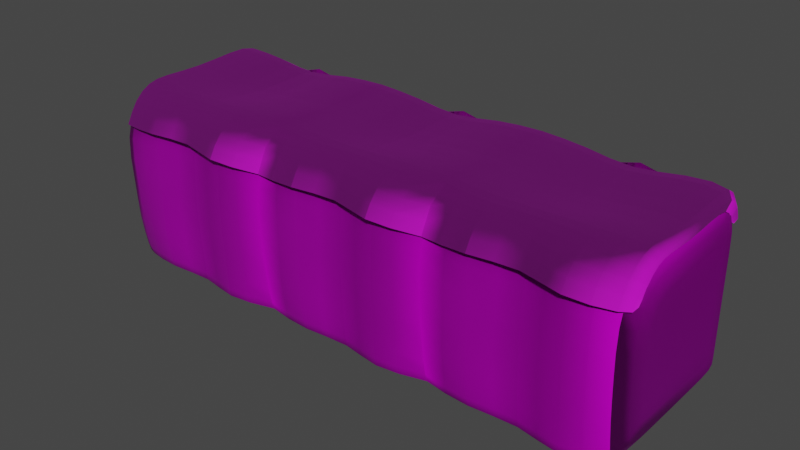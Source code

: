 # Source: Level1.blend  (saved by Blender 2.82.7; exported with 4.5.12 LTS)
import bpy
from mathutils import Matrix  # noqa: F401  (used for matrix-valued properties, if any)

bpy.ops.wm.read_factory_settings(use_empty=True)
scene = bpy.context.scene
scene.name = 'Scene'

# ---- collections
col_collection = bpy.data.collections.new('Collection'); scene.collection.children.link(col_collection)
col_test = bpy.data.collections.new('Test'); scene.collection.children.link(col_test)

# ---- images (referenced by path relative to the original .blend; pixels are not part of the script)
import os
ASSET_DIR = os.environ.get("B2B_ASSET_DIR", "")  # directory of the original .blend (textures are referenced by path, not embedded)
HERE = os.path.dirname(os.path.abspath(__file__))  # packed textures are extracted next to this script under _unpacked/

def load_image(name, relpath, width, height, colorspace="sRGB"):
    """Load a texture the original file referenced (path relative to the .blend, or extracted next to this script)."""
    p = next((c for c in (os.path.join(HERE, relpath), os.path.join(ASSET_DIR, relpath)) if relpath and os.path.exists(c)), "")
    if p:
        img = bpy.data.images.load(p, check_existing=True)
        img.name = name
    else:  # same state as the original file: an image datablock whose file is absent (Cycles renders it pink)
        img = bpy.data.images.new(name, width, height)
        img.source = "FILE"
        img.filepath = "//" + (relpath or name)
    img.colorspace_settings.name = colorspace
    return img
img_rock_rock1_albedotransparency_png = load_image('Rock_Rock1_AlbedoTransparency.png', 'TestSetup/Textures/Rock_Rock1_AlbedoTransparency.png', 1024, 1024, 'sRGB')
img_rock_rock1_metallicsmoothness_png = load_image('Rock_Rock1_MetallicSmoothness.png', 'TestSetup/Textures/Rock_Rock1_MetallicSmoothness.png', 1024, 1024, 'sRGB')
img_rock_rock1_normal_png = load_image('Rock_Rock1_Normal.png', 'TestSetup/Textures/Rock_Rock1_Normal.png', 1024, 1024, 'Non-Color')
img_rock_grass1_albedotransparency_png = load_image('Rock_Grass1_AlbedoTransparency.png', 'TestSetup/Textures/Rock_Grass1_AlbedoTransparency.png', 1024, 1024, 'sRGB')
img_rock_grass1_metallicsmoothness_png = load_image('Rock_Grass1_MetallicSmoothness.png', 'TestSetup/Textures/Rock_Grass1_MetallicSmoothness.png', 1024, 1024, 'sRGB')
img_rock_grass1_normal_png = load_image('Rock_Grass1_Normal.png', 'TestSetup/Textures/Rock_Grass1_Normal.png', 1024, 1024, 'Non-Color')

# ---- materials (node trees are filled in below, after node groups)
mat_rock1 = bpy.data.materials.new('Rock1')
mat_rock1.use_transparent_shadow = False
mat_grass1 = bpy.data.materials.new('Grass1')
mat_grass1.use_transparent_shadow = False

# ---- material node trees
mat_rock1.use_nodes = True; mat_rock1.node_tree.nodes.clear()
_N = mat_rock1.node_tree.nodes; _L = mat_rock1.node_tree.links
n0 = _N.new('ShaderNodeOutputMaterial'); n0.name = 'Material Output'; n0.location = (300, 300)
n1 = _N.new('ShaderNodeBsdfPrincipled'); n1.name = 'Principled BSDF'; n1.location = (10, 300)
n1.distribution = 'GGX'
n1.subsurface_method = 'BURLEY'
n1.inputs[2].default_value = 0.4864
n1.inputs[3].default_value = 1.45
n1.inputs[13].default_value = 0.2409
n1.inputs[27].default_value = (0.0, 0.0, 0.0, 1.0)
n1.inputs[28].default_value = 1.0
n2 = _N.new('ShaderNodeTexImage'); n2.name = 'Image Texture'; n2.location = (-581, 518)
n2.image = img_rock_rock1_albedotransparency_png
n3 = _N.new('ShaderNodeTexImage'); n3.name = 'Image Texture.001'; n3.location = (-583, 213)
n3.image = img_rock_rock1_metallicsmoothness_png
n4 = _N.new('ShaderNodeTexImage'); n4.name = 'Image Texture.002'; n4.location = (-583, -128)
n4.image = img_rock_rock1_normal_png
n5 = _N.new('ShaderNodeNormalMap'); n5.name = 'Normal Map'; n5.location = (-259, -151)
n5.uv_map = 'UVMap'
n5.inputs[0].default_value = 2.0
_L.new(n1.outputs[0], n0.inputs[0])
_L.new(n2.outputs[0], n1.inputs[0])
_L.new(n5.outputs[0], n1.inputs[5])
_L.new(n4.outputs[0], n5.inputs[1])
_L.new(n3.outputs[0], n1.inputs[1])
n0.is_active_output = True
mat_grass1.use_nodes = True; mat_grass1.node_tree.nodes.clear()
_N = mat_grass1.node_tree.nodes; _L = mat_grass1.node_tree.links
n0 = _N.new('ShaderNodeOutputMaterial'); n0.name = 'Material Output'; n0.location = (300, 300)
n1 = _N.new('ShaderNodeBsdfPrincipled'); n1.name = 'Principled BSDF'; n1.location = (10, 300)
n1.distribution = 'GGX'
n1.subsurface_method = 'BURLEY'
n1.inputs[2].default_value = 0.7727
n1.inputs[3].default_value = 1.45
n1.inputs[27].default_value = (0.0, 0.0, 0.0, 1.0)
n1.inputs[28].default_value = 1.0
n2 = _N.new('ShaderNodeTexImage'); n2.name = 'Image Texture'; n2.location = (-581, 518)
n2.image = img_rock_grass1_albedotransparency_png
n3 = _N.new('ShaderNodeTexImage'); n3.name = 'Image Texture.001'; n3.location = (-583, 213)
n3.image = img_rock_grass1_metallicsmoothness_png
n4 = _N.new('ShaderNodeTexImage'); n4.name = 'Image Texture.002'; n4.location = (-583, -128)
n4.image = img_rock_grass1_normal_png
n5 = _N.new('ShaderNodeNormalMap'); n5.name = 'Normal Map'; n5.location = (-259, -151)
n5.uv_map = 'UVMap'
n5.inputs[0].default_value = 2.0
_L.new(n1.outputs[0], n0.inputs[0])
_L.new(n2.outputs[0], n1.inputs[0])
_L.new(n3.outputs[0], n1.inputs[1])
_L.new(n5.outputs[0], n1.inputs[5])
_L.new(n4.outputs[0], n5.inputs[1])
n0.is_active_output = True

# ---- world
world_world = bpy.data.worlds.new('World'); scene.world = world_world
world_world.use_nodes = True; world_world.node_tree.nodes.clear()
_N = world_world.node_tree.nodes; _L = world_world.node_tree.links
n0 = _N.new('ShaderNodeOutputWorld'); n0.name = 'World Output'; n0.location = (300, 300)
n1 = _N.new('ShaderNodeBackground'); n1.name = 'Background'; n1.location = (10, 300)
n1.inputs[0].default_value = (0.05088, 0.05088, 0.05088, 1.0)
_L.new(n1.outputs[0], n0.inputs[0])
n0.is_active_output = True
world_world.color = (0.05088, 0.05088, 0.05088)
world_world.use_sun_shadow = False
world_world.sun_shadow_jitter_overblur = 0.0

# ---- meshes
me_cube_003 = bpy.data.meshes.new('Cube.003')
me_cube_003.from_pydata([(-1.0, -0.8945, -0.1), (-1.0, -0.8817, 1.823), (-1.0, 1.0, -0.1), (-1.0, 1.0, 1.9), (0.9975, -0.899, -0.1), (0.9975, -0.851, 1.823), (1.0, 1.0, -0.1), (1.0, 1.0, 1.912), (0.4997, 0.9981, -0.1), (-0.007079, 0.9469, -0.1), (-0.5003, 0.9981, -0.1), (-0.5003, 0.9981, 1.9), (-0.016, 0.9478, 1.848), (0.4997, 0.9981, 1.921), (-0.4979, -0.9951, -0.1), (0.05251, -0.8908, -0.1), (0.4361, -1.076, -0.1), (0.4437, -1.067, 1.895), (0.07189, -0.8861, 1.889), (-0.4961, -0.9861, 1.878), (-1.0, -0.9986, 0.4), (-1.0, -1.015, 0.9), (-1.0, -1.058, 1.387), (-1.0, 1.0, 1.4), (-1.0, 1.0, 0.9), (-1.0, 1.0, 0.4), (1.0, 1.0, 1.453), (1.0, 1.0, 0.9), (1.0, 1.0, 0.4), (0.9975, -1.05, 1.387), (0.9975, -1.02, 0.9), (0.9975, -0.9911, 0.4), (0.437, -1.092, 1.403), (0.4361, -1.111, 0.9), (0.4361, -1.085, 0.4), (0.05793, -0.9231, 1.406), (0.05251, -0.9796, 0.9), (0.05251, -0.9154, 0.4), (-0.4979, -1.071, 1.4), (-0.4979, -1.032, 0.9), (-0.4979, -1.095, 0.4), (-0.5003, 0.9981, 1.4), (-0.5003, 0.9981, 0.9), (-0.5003, 0.9981, 0.4), (-0.008025, 0.9457, 1.397), (-0.007079, 0.9469, 0.9), (-0.007079, 0.9469, 0.4), (0.4997, 0.9981, 1.4), (0.4997, 0.9981, 0.9), (0.4997, 0.9981, 0.4), (-1.0, 0.5, -0.1), (-1.0, 0.0, -0.1), (-1.0, -0.4813, -0.1), (-1.0, -0.4805, 1.88), (-1.0, 0.0, 1.9), (-1.0, 0.5, 1.9), (1.0, -0.4821, -0.1), (1.0, 0.0, -0.1), (1.0, 0.5, -0.1), (1.0, 0.5, 1.9), (1.0, 0.0, 1.9), (1.0, -0.4814, 1.889), (0.4965, 0.5034, 1.874), (0.4989, 0.003446, 1.882), (0.4988, -0.4999, 1.89), (-0.02114, 0.4938, 1.75), (-0.006436, -0.001598, 1.8), (0.01006, -0.4946, 1.842), (-0.5035, 0.4985, 1.874), (-0.5011, -0.001458, 1.874), (-0.4986, -0.5015, 1.843), (-0.5, 0.5, -0.1), (-0.5, 0.0, -0.1), (-0.5, -0.5, -0.1), (-0.000256, 0.4981, -0.1), (0.0, 0.0, -0.1), (0.002123, -0.4958, -0.1), (0.5, 0.5, -0.1), (0.5, 0.0, -0.1), (0.4973, -0.5036, -0.1), (-0.9601, 0.9998, -0.1), (-0.9598, -0.8901, 1.828), (-0.9601, 0.9998, 1.9), (-0.96, -0.9025, -0.1), (-0.9601, 0.9998, 0.4), (-0.9601, 0.9998, 0.9), (-0.9601, 0.9998, 1.4), (-0.96, -1.006, 0.4), (-0.96, -1.016, 0.9), (-0.96, -1.059, 1.388), (-0.9601, 0.5, -0.1), (-0.9601, 0.0, -0.1), (-0.9601, -0.4828, -0.1), (-0.9604, 0.4999, 1.898), (-0.9602, -0.0001163, 1.898), (-0.96, -0.4821, 1.877), (-1.0, -0.8817, 1.765), (-1.0, 1.0, 1.726), (0.9975, -0.8851, 1.764), (1.0, 1.0, 1.776), (-0.5003, 0.9981, 1.727), (-0.016, 0.9478, 1.681), (0.4997, 0.9981, 1.743), (0.4437, -1.067, 1.823), (0.07189, -0.8861, 1.836), (-0.4961, -0.9861, 1.816), (-1.0, -0.4805, 1.929), (-1.0, 0.0, 1.899), (-1.0, 0.5, 1.948), (1.0, 0.5, 1.948), (1.0, 0.0, 1.899), (1.0, -0.4814, 1.938), (0.4965, 0.5034, 1.922), (0.4989, 0.003446, 1.881), (0.4988, -0.4999, 1.941), (-0.02114, 0.4938, 1.795), (-0.006436, -0.001598, 1.798), (0.01006, -0.4946, 1.891), (-0.5035, 0.4985, 1.922), (-0.5011, -0.001458, 1.873), (-0.4986, -0.5015, 1.895), (-0.9598, -0.8901, 1.769), (-0.9601, 0.9998, 1.726), (-0.9604, 0.4999, 1.946), (-0.9602, -0.0001163, 1.897), (-0.96, -0.4821, 1.926), (-1.0, 0.8504, 1.94), (1.0, 0.8504, 1.942), (0.4981, 0.8511, 1.943), (-0.01857, 0.8212, 1.834), (-0.5019, 0.8487, 1.927), (-0.9603, 0.8503, 1.939), (0.9987, -0.6833, 1.912), (0.4712, -0.7834, 1.954), (0.04098, -0.6903, 1.919), (-0.4974, -0.7438, 1.919), (-1.0, -0.6811, 1.907), (-0.9599, -0.6861, 1.908), (-1.0, -1.004, 1.518), (-1.0, 1.032, 1.557), (0.9975, -1.008, 1.517), (1.0, 1.032, 1.63), (-0.5003, 1.03, 1.558), (-0.003367, 0.8599, 1.976), (0.4997, 1.03, 1.564), (0.4437, -1.21, 1.576), (0.07189, -1.009, 1.589), (-0.4961, -1.12, 1.569), (-0.9598, -1.014, 1.522), (-0.9601, 1.032, 1.557), (0.9975, -0.9188, 0.00724), (0.4361, -1.078, 0.00724), (0.05251, -0.8961, 0.00724), (-0.4979, -1.017, 0.00724), (-1.0, -0.9168, 0.00724), (-0.96, -0.9248, 0.00724), (-1.0, 1.0, 0.01207), (1.0, 1.0, 0.01207), (-0.5003, 0.9981, 0.01207), (-0.007079, 0.9469, 0.01207), (0.4997, 0.9981, 0.01207), (-0.9601, 0.9998, 0.01207), (-1.0, -0.5455, 0.2434), (-1.0, -0.5376, 1.429), (-1.0, 0.6222, 0.2434), (-1.0, 0.6222, 1.476), (-1.0, -0.6097, 0.5515), (-1.0, -0.6198, 0.8597), (-1.0, -0.6463, 1.16), (-1.0, 0.6222, 1.168), (-1.0, 0.6222, 0.8597), (-1.0, 0.6222, 0.5515), (-1.0, 0.314, 0.2434), (-1.0, 0.005828, 0.2434), (-1.0, -0.2908, 0.2434), (-1.0, -0.2903, 1.464), (-1.0, 0.005828, 1.476), (-1.0, 0.314, 1.476), (-1.0, -0.5593, 0.3095), (-1.0, 0.6222, 0.3124), (-1.0, -0.2191, 0.5645), (-1.0, -0.2158, 1.06), (-1.0, 0.2688, 0.5645), (-1.0, 0.2688, 1.08), (-1.0, -0.2459, 0.6933), (-1.0, -0.2502, 0.822), (-1.0, -0.2612, 0.9475), (-1.0, 0.2688, 0.9508), (-1.0, 0.2688, 0.822), (-1.0, 0.2688, 0.6933), (-1.0, 0.1401, 0.5645), (-1.0, 0.01128, 0.5645), (-1.0, -0.1127, 0.5645), (-1.0, -0.1125, 1.074), (-1.0, 0.01128, 1.08), (-1.0, 0.1401, 1.08), (-1.0, -0.2249, 0.5921), (-1.0, 0.2688, 0.5933), (-1.0, 0.01519, 0.795), (0.9981, -0.5422, 0.2502), (0.9981, -0.5129, 1.424), (0.9997, 0.6172, 0.2502), (0.9997, 0.6172, 1.479), (0.9997, 0.6172, 1.198), (0.9997, 0.6172, 0.8607), (0.9997, 0.6172, 0.5554), (0.9981, -0.6347, 1.158), (0.9981, -0.6159, 0.8607), (0.9981, -0.5985, 0.5554), (0.9997, -0.2877, 0.2502), (0.9997, 0.006633, 0.2502), (0.9997, 0.3119, 0.2502), (0.9997, 0.3119, 1.471), (0.9997, 0.006633, 1.471), (0.9997, -0.2873, 1.464), (0.9981, -0.5543, 0.3157), (0.9997, 0.6172, 0.3186), (0.9987, -0.2111, 0.5752), (0.9987, -0.1991, 1.054), (0.9994, 0.2618, 0.5752), (0.9994, 0.2618, 1.076), (0.9994, 0.2618, 0.962), (0.9994, 0.2618, 0.8242), (0.9994, 0.2618, 0.6997), (0.9987, -0.2488, 0.9455), (0.9987, -0.2411, 0.8242), (0.9987, -0.2341, 0.6997), (0.9994, -0.1073, 0.5752), (0.9994, 0.01279, 0.5752), (0.9994, 0.1373, 0.5752), (0.9994, 0.1373, 1.073), (0.9994, 0.01279, 1.073), (0.9994, -0.1071, 1.071), (0.9987, -0.216, 0.6019), (0.9994, 0.2618, 0.6031), (0.9992, 0.01703, 0.7991), (-1.006, -0.8, 1.67), (-1.006, 0.875, 1.648), (-1.006, -0.4428, 1.763), (-1.006, -0.01513, 1.746), (-1.006, 0.4299, 1.774), (-1.006, 0.7418, 1.769), (-1.006, -0.6214, 1.751), (-1.006, -0.9091, 1.531), (-1.006, 0.9037, 1.553), (0.9642, -0.6837, 1.632), (0.9662, 0.7892, 1.642), (0.9662, 0.3985, 1.776), (0.9662, 0.007892, 1.737), (0.9662, -0.3682, 1.768), (0.9662, 0.6723, 1.771), (0.9652, -0.5259, 1.747), (0.9642, -0.7797, 1.439), (0.9662, 0.8144, 1.527)], [], [(47, 13, 7, 26), (89, 81, 1, 22), (79, 56, 4, 16), (95, 53, 1, 81), (61, 64, 17, 5), (64, 67, 18, 17), (67, 70, 19, 18), (92, 73, 14, 83), (73, 76, 15, 14), (76, 79, 16, 15), (29, 5, 17, 32), (32, 17, 18, 35), (35, 18, 19, 38), (86, 82, 11, 41), (41, 11, 12, 44), (44, 12, 13, 47), (159, 46, 49, 160), (46, 45, 48, 49), (45, 44, 47, 48), (158, 43, 46, 159), (43, 42, 45, 46), (42, 41, 44, 45), (161, 84, 43, 158), (84, 85, 42, 43), (85, 86, 41, 42), (152, 37, 40, 153), (37, 36, 39, 40), (36, 35, 38, 39), (151, 34, 37, 152), (34, 33, 36, 37), (33, 32, 35, 36), (150, 31, 34, 151), (31, 30, 33, 34), (30, 29, 32, 33), (155, 87, 20, 154), (87, 88, 21, 20), (88, 89, 22, 21), (160, 49, 28, 157), (49, 48, 27, 28), (48, 47, 26, 27), (9, 8, 77, 74), (74, 77, 78, 75), (75, 78, 79, 76), (10, 9, 74, 71), (71, 74, 75, 72), (72, 75, 76, 73), (80, 10, 71, 90), (90, 71, 72, 91), (91, 72, 73, 92), (12, 11, 68, 65), (65, 68, 69, 66), (66, 69, 70, 67), (13, 12, 65, 62), (62, 65, 66, 63), (63, 66, 67, 64), (7, 13, 62, 59), (59, 62, 63, 60), (60, 63, 64, 61), (82, 3, 55, 93), (93, 55, 54, 94), (94, 54, 53, 95), (8, 6, 58, 77), (77, 58, 57, 78), (78, 57, 56, 79), (69, 94, 95, 70), (68, 93, 94, 69), (11, 82, 93, 68), (51, 91, 92, 52), (50, 90, 91, 51), (2, 80, 90, 50), (39, 38, 89, 88), (40, 39, 88, 87), (153, 40, 87, 155), (24, 23, 86, 85), (25, 24, 85, 84), (156, 25, 84, 161), (23, 3, 82, 86), (52, 92, 83, 0), (70, 95, 81, 19), (38, 19, 81, 89), (137, 136, 96, 121), (132, 133, 103, 98), (133, 134, 104, 103), (134, 135, 105, 104), (129, 130, 118, 115), (115, 118, 119, 116), (116, 119, 120, 117), (128, 129, 115, 112), (112, 115, 116, 113), (113, 116, 117, 114), (127, 128, 112, 109), (109, 112, 113, 110), (110, 113, 114, 111), (131, 126, 108, 123), (123, 108, 107, 124), (124, 107, 106, 125), (119, 124, 125, 120), (118, 123, 124, 119), (130, 131, 123, 118), (135, 137, 121, 105), (100, 122, 131, 130), (122, 97, 126, 131), (99, 102, 128, 127), (102, 101, 129, 128), (101, 100, 130, 129), (120, 125, 137, 135), (117, 120, 135, 134), (114, 117, 134, 133), (111, 114, 133, 132), (125, 106, 136, 137), (103, 104, 146, 145), (100, 101, 143, 142), (104, 105, 147, 146), (101, 102, 144, 143), (105, 121, 148, 147), (121, 96, 138, 148), (97, 122, 149, 139), (98, 103, 145, 140), (122, 100, 142, 149), (102, 99, 141, 144), (14, 153, 155, 83), (83, 155, 154, 0), (4, 150, 151, 16), (16, 151, 152, 15), (15, 152, 153, 14), (2, 156, 161, 80), (8, 160, 157, 6), (80, 161, 158, 10), (10, 158, 159, 9), (9, 159, 160, 8), (52, 0, 162, 174), (20, 21, 167, 166), (22, 1, 163, 168), (21, 22, 168, 167), (2, 50, 172, 164), (55, 3, 165, 177), (3, 23, 169, 165), (50, 51, 173, 172), (156, 2, 164, 179), (23, 24, 170, 169), (51, 52, 174, 173), (24, 25, 171, 170), (1, 53, 175, 163), (53, 54, 176, 175), (25, 156, 179, 171), (54, 55, 177, 176), (154, 20, 166, 178), (0, 154, 178, 162), (166, 167, 185, 184), (163, 175, 193, 181), (167, 168, 186, 185), (175, 176, 194, 193), (165, 169, 187, 183), (174, 162, 180, 192), (176, 177, 195, 194), (169, 170, 188, 187), (168, 163, 181, 186), (162, 178, 196, 180), (170, 171, 189, 188), (177, 165, 183, 195), (171, 179, 197, 189), (164, 172, 190, 182), (179, 164, 182, 197), (172, 173, 191, 190), (178, 166, 184, 196), (173, 174, 192, 191), (185, 186, 198), (193, 194, 198), (183, 187, 198), (192, 180, 198), (194, 195, 198), (187, 188, 198), (186, 181, 198), (180, 196, 198), (188, 189, 198), (195, 183, 198), (189, 197, 198), (182, 190, 198), (197, 182, 198), (190, 191, 198), (196, 184, 198), (191, 192, 198), (184, 185, 198), (181, 193, 198), (58, 6, 201, 211), (28, 27, 204, 205), (157, 28, 205, 216), (4, 56, 209, 199), (5, 29, 206, 200), (61, 5, 200, 214), (56, 57, 210, 209), (150, 4, 199, 215), (29, 30, 207, 206), (57, 58, 211, 210), (31, 150, 215, 208), (30, 31, 208, 207), (7, 59, 212, 202), (59, 60, 213, 212), (60, 61, 214, 213), (26, 7, 202, 203), (6, 157, 216, 201), (27, 26, 203, 204), (215, 199, 217, 233), (209, 210, 228, 227), (203, 202, 220, 221), (210, 211, 229, 228), (204, 203, 221, 222), (202, 212, 230, 220), (205, 204, 222, 223), (212, 213, 231, 230), (200, 206, 224, 218), (201, 216, 234, 219), (213, 214, 232, 231), (206, 207, 225, 224), (211, 201, 219, 229), (208, 215, 233, 226), (207, 208, 226, 225), (214, 200, 218, 232), (216, 205, 223, 234), (199, 209, 227, 217), (221, 220, 235), (228, 229, 235), (222, 221, 235), (220, 230, 235), (223, 222, 235), (230, 231, 235), (218, 224, 235), (219, 234, 235), (231, 232, 235), (224, 225, 235), (229, 219, 235), (226, 233, 235), (225, 226, 235), (232, 218, 235), (234, 223, 235), (217, 227, 235), (233, 217, 235), (227, 228, 235), (108, 126, 241, 240), (106, 107, 239, 238), (107, 108, 240, 239), (97, 139, 244, 237), (136, 106, 238, 242), (138, 96, 236, 243), (126, 97, 237, 241), (96, 136, 242, 236), (111, 132, 251, 249), (127, 109, 247, 250), (98, 140, 252, 245), (99, 127, 250, 246), (109, 110, 248, 247), (141, 99, 246, 253), (132, 98, 245, 251), (110, 111, 249, 248)])
me_cube_003.polygons.foreach_set('use_smooth', [True] * 254)
me_cube_003.polygons.foreach_set('material_index', [0, 0, 0, 0, 0, 0, 0, 0, 0, 0, 0, 0, 0, 0, 0, 0, 0, 0, 0, 0, 0, 0, 0, 0, 0, 0, 0, 0, 0, 0, 0, 0, 0, 0, 0, 0, 0, 0, 0, 0, 0, 0, 0, 0, 0, 0, 0, 0, 0, 0, 0, 0, 0, 0, 0, 0, 0, 0, 0, 0, 0, 0, 0, 0, 0, 0, 0, 0, 0, 0, 0, 0, 0, 0, 0, 0, 0, 0, 0, 0, 1, 1, 1, 1, 1, 1, 1, 1, 1, 1, 1, 1, 1, 1, 1, 1, 1, 1, 1, 1, 1, 1, 1, 1, 1, 1, 1, 1, 1, 1, 1, 1, 1, 1, 1, 1, 1, 1, 1, 1, 0, 0, 0, 0, 0, 0, 0, 0, 0, 0, 0, 0, 0, 0, 0, 0, 0, 0, 0, 0, 0, 0, 0, 0, 0, 0, 0, 0, 0, 0, 0, 0, 0, 0, 0, 0, 0, 0, 0, 0, 0, 0, 0, 0, 0, 0, 0, 0, 0, 0, 0, 0, 0, 0, 0, 0, 0, 0, 0, 0, 0, 0, 0, 0, 0, 0, 0, 0, 0, 0, 0, 0, 0, 0, 0, 0, 0, 0, 0, 0, 0, 0, 0, 0, 0, 0, 0, 0, 0, 0, 0, 0, 0, 0, 0, 0, 0, 0, 0, 0, 0, 0, 0, 0, 0, 0, 0, 0, 0, 0, 0, 0, 0, 0, 0, 0, 0, 0, 1, 1, 1, 1, 1, 1, 1, 1, 1, 1, 1, 1, 1, 1, 1, 1])
_uv = me_cube_003.uv_layers.new(name='UVMap')
_uv.uv.foreach_set('vector', [0.7488, 0.3629, 0.7488, 0.489, 0.6655, 0.4868, 0.6655, 0.3757, 0.9933, 0.6225, 0.9933, 0.5171, 0.9999, 0.5182, 1.0, 0.6228, 0.08364, 0.1384, 0.0, 0.1436, 0.0004226, 0.04275, 0.09383, 0.0, 0.3394, 0.1414, 0.3328, 0.1418, 0.3328, 0.04448, 0.3395, 0.04248, 0.6655, 0.1416, 0.5821, 0.1371, 0.5729, 0.0, 0.6651, 0.05191, 0.5821, 0.1371, 0.5009, 0.1382, 0.5111, 0.0437, 0.5729, 0.0, 0.5009, 0.1382, 0.4162, 0.1365, 0.4166, 0.01947, 0.5111, 0.0437, 0.3261, 0.1434, 0.2496, 0.1393, 0.2492, 0.01951, 0.3261, 0.0419, 0.2496, 0.1393, 0.166, 0.1403, 0.1576, 0.04472, 0.2492, 0.01951, 0.166, 0.1403, 0.08364, 0.1384, 0.09383, 0.0, 0.1576, 0.04472, 0.6677, 0.6228, 0.6676, 0.5183, 0.7598, 0.5, 0.7609, 0.6187, 0.7609, 0.6187, 0.7598, 0.5, 0.8216, 0.5024, 0.8239, 0.6188, 0.8239, 0.6188, 0.8216, 0.5024, 0.9161, 0.5045, 0.9165, 0.6196, 0.9917, 0.3629, 0.9917, 0.4838, 0.9151, 0.4838, 0.9151, 0.3629, 0.9151, 0.3629, 0.9151, 0.4838, 0.8346, 0.4712, 0.8332, 0.3621, 0.8332, 0.3621, 0.8346, 0.4712, 0.7488, 0.489, 0.7488, 0.3629, 0.8331, 0.02711, 0.8331, 0.121, 0.7488, 0.121, 0.7488, 0.02711, 0.8331, 0.121, 0.8331, 0.2419, 0.7488, 0.2419, 0.7488, 0.121, 0.8331, 0.2419, 0.8332, 0.3621, 0.7488, 0.3629, 0.7488, 0.2419, 0.9151, 0.02711, 0.9151, 0.121, 0.8331, 0.121, 0.8331, 0.02711, 0.9151, 0.121, 0.9151, 0.2419, 0.8331, 0.2419, 0.8331, 0.121, 0.9151, 0.2419, 0.9151, 0.3629, 0.8332, 0.3621, 0.8331, 0.2419, 0.9917, 0.02711, 0.9917, 0.121, 0.9151, 0.121, 0.9151, 0.02711, 0.9917, 0.121, 0.9917, 0.2419, 0.9151, 0.2419, 0.9151, 0.121, 0.9917, 0.2419, 0.9917, 0.3629, 0.9151, 0.3629, 0.9151, 0.2419, 0.8248, 0.9573, 0.8248, 0.8623, 0.9165, 0.8613, 0.9164, 0.9567, 0.8248, 0.8623, 0.8249, 0.741, 0.9164, 0.7407, 0.9165, 0.8613, 0.8249, 0.741, 0.8239, 0.6188, 0.9165, 0.6196, 0.9164, 0.7407, 0.7611, 0.9564, 0.7611, 0.8614, 0.8248, 0.8623, 0.8248, 0.9573, 0.7611, 0.8614, 0.7611, 0.7403, 0.8249, 0.741, 0.8248, 0.8623, 0.7611, 0.7403, 0.7609, 0.6187, 0.8239, 0.6188, 0.8249, 0.741, 0.6676, 0.9572, 0.6676, 0.8618, 0.7611, 0.8614, 0.7611, 0.9564, 0.6676, 0.8618, 0.6676, 0.7408, 0.7611, 0.7403, 0.7611, 0.8614, 0.6676, 0.7408, 0.6677, 0.6228, 0.7609, 0.6187, 0.7611, 0.7403, 0.9933, 0.9572, 0.9933, 0.8618, 1.0, 0.8618, 0.9999, 0.9573, 0.9933, 0.8618, 0.9933, 0.7408, 1.0, 0.7408, 1.0, 0.8618, 0.9933, 0.7408, 0.9933, 0.6225, 1.0, 0.6228, 1.0, 0.7408, 0.7488, 0.02711, 0.7488, 0.121, 0.6655, 0.121, 0.6655, 0.02711, 0.7488, 0.121, 0.7488, 0.2419, 0.6655, 0.2419, 0.6655, 0.121, 0.7488, 0.2419, 0.7488, 0.3629, 0.6655, 0.3757, 0.6655, 0.2419, 0.1676, 0.4893, 0.08323, 0.5017, 0.08319, 0.3812, 0.1664, 0.3807, 0.1664, 0.3807, 0.08319, 0.3812, 0.08319, 0.2602, 0.1664, 0.2602, 0.1664, 0.2602, 0.08319, 0.2602, 0.08364, 0.1384, 0.166, 0.1403, 0.2496, 0.5017, 0.1676, 0.4893, 0.1664, 0.3807, 0.2496, 0.3812, 0.2496, 0.3812, 0.1664, 0.3807, 0.1664, 0.2602, 0.2496, 0.2602, 0.2496, 0.2602, 0.1664, 0.2602, 0.166, 0.1403, 0.2496, 0.1393, 0.3261, 0.5021, 0.2496, 0.5017, 0.2496, 0.3812, 0.3261, 0.3812, 0.3261, 0.3812, 0.2496, 0.3812, 0.2496, 0.2602, 0.3261, 0.2602, 0.3261, 0.2602, 0.2496, 0.2602, 0.2496, 0.1393, 0.3261, 0.1434, 0.4965, 0.4871, 0.4159, 0.4995, 0.4154, 0.3785, 0.4958, 0.3768, 0.4958, 0.3768, 0.4154, 0.3785, 0.4158, 0.2576, 0.4982, 0.2572, 0.4982, 0.2572, 0.4158, 0.2576, 0.4162, 0.1365, 0.5009, 0.1382, 0.5823, 0.4996, 0.4965, 0.4871, 0.4958, 0.3768, 0.5818, 0.3797, 0.5818, 0.3797, 0.4958, 0.3768, 0.4982, 0.2572, 0.5822, 0.2588, 0.5822, 0.2588, 0.4982, 0.2572, 0.5009, 0.1382, 0.5821, 0.1371, 0.6655, 0.5, 0.5823, 0.4996, 0.5818, 0.3797, 0.6655, 0.379, 0.6655, 0.379, 0.5818, 0.3797, 0.5822, 0.2588, 0.6655, 0.2581, 0.6655, 0.2581, 0.5822, 0.2588, 0.5821, 0.1371, 0.6655, 0.1416, 0.3394, 0.4999, 0.3328, 0.4999, 0.3328, 0.379, 0.3394, 0.379, 0.3394, 0.379, 0.3328, 0.379, 0.3328, 0.2581, 0.3394, 0.258, 0.3394, 0.258, 0.3328, 0.2581, 0.3328, 0.1418, 0.3394, 0.1414, 0.08323, 0.5017, 1.983e-08, 0.5021, 0.0, 0.3812, 0.08319, 0.3812, 0.08319, 0.3812, 0.0, 0.3812, 0.0, 0.2602, 0.08319, 0.2602, 0.08319, 0.2602, 0.0, 0.2602, 0.0, 0.1436, 0.08364, 0.1384, 0.4158, 0.2576, 0.3394, 0.258, 0.3394, 0.1414, 0.4162, 0.1365, 0.4154, 0.3785, 0.3394, 0.379, 0.3394, 0.258, 0.4158, 0.2576, 0.4159, 0.4995, 0.3394, 0.4999, 0.3394, 0.379, 0.4154, 0.3785, 0.3328, 0.2602, 0.3261, 0.2602, 0.3261, 0.1434, 0.3328, 0.1438, 0.3328, 0.3812, 0.3261, 0.3812, 0.3261, 0.2602, 0.3328, 0.2602, 0.3328, 0.5021, 0.3261, 0.5021, 0.3261, 0.3812, 0.3328, 0.3812, 0.9164, 0.7407, 0.9165, 0.6196, 0.9933, 0.6225, 0.9933, 0.7408, 0.9165, 0.8613, 0.9164, 0.7407, 0.9933, 0.7408, 0.9933, 0.8618, 0.9164, 0.9567, 0.9165, 0.8613, 0.9933, 0.8618, 0.9933, 0.9572, 0.9983, 0.2419, 0.9983, 0.3629, 0.9917, 0.3629, 0.9917, 0.2419, 0.9983, 0.121, 0.9983, 0.2419, 0.9917, 0.2419, 0.9917, 0.121, 0.9983, 0.02711, 0.9983, 0.121, 0.9917, 0.121, 0.9917, 0.02711, 0.9983, 0.3629, 0.9983, 0.4838, 0.9917, 0.4838, 0.9917, 0.3629, 0.3328, 0.1438, 0.3261, 0.1434, 0.3261, 0.0419, 0.3328, 0.04384, 0.4162, 0.1365, 0.3394, 0.1414, 0.3395, 0.04248, 0.4166, 0.01947, 0.9165, 0.6196, 0.9161, 0.5045, 0.9933, 0.5171, 0.9933, 0.6225, 0.8018, 0.7382, 0.8182, 0.7359, 0.8185, 0.837, 0.8021, 0.8408, 0.0004429, 0.7354, 0.216, 0.7822, 0.2275, 0.9226, 0.001353, 0.8373, 0.216, 0.7822, 0.3922, 0.7392, 0.3797, 0.8359, 0.2275, 0.9226, 0.3922, 0.7392, 0.6124, 0.7651, 0.6121, 0.8848, 0.3797, 0.8359, 0.4183, 0.01847, 0.6157, 0.002344, 0.616, 0.1702, 0.4192, 0.1766, 0.4192, 0.1766, 0.616, 0.1702, 0.6148, 0.4113, 0.4127, 0.4137, 0.4127, 0.4137, 0.6148, 0.4113, 0.6133, 0.65, 0.4052, 0.6465, 0.2065, 0.0005017, 0.4183, 0.01847, 0.4192, 0.1766, 0.2069, 0.1672, 0.2069, 0.1672, 0.4192, 0.1766, 0.4127, 0.4137, 0.2056, 0.408, 0.2056, 0.408, 0.4127, 0.4137, 0.4052, 0.6465, 0.205, 0.6469, 0.001156, 0.0, 0.2065, 0.0005017, 0.2069, 0.1672, 0.0008178, 0.1675, 0.0008178, 0.1675, 0.2069, 0.1672, 0.2056, 0.408, 0.000571, 0.4087, 0.000571, 0.4087, 0.2056, 0.408, 0.205, 0.6469, 0.0, 0.6378, 0.8031, 0.001458, 0.8194, 0.001381, 0.819, 0.1689, 0.8029, 0.169, 0.8029, 0.169, 0.819, 0.1689, 0.8188, 0.4101, 0.8025, 0.4102, 0.8025, 0.4102, 0.8188, 0.4101, 0.8183, 0.639, 0.8019, 0.6399, 0.6148, 0.4113, 0.8025, 0.4102, 0.8019, 0.6399, 0.6133, 0.65, 0.616, 0.1702, 0.8029, 0.169, 0.8025, 0.4102, 0.6148, 0.4113, 0.6157, 0.002344, 0.8031, 0.001458, 0.8029, 0.169, 0.616, 0.1702, 0.6124, 0.7651, 0.8018, 0.7382, 0.8021, 0.8408, 0.6121, 0.8848, 0.8959, 0.24, 0.8952, 0.01914, 0.9996, 0.01915, 0.9952, 0.2393, 0.8952, 0.01914, 0.8952, 0.0, 1.0, 7.922e-05, 0.9996, 0.01915, 0.8952, 0.9603, 0.8961, 0.7201, 0.9946, 0.7194, 1.0, 0.9604, 0.8961, 0.7201, 0.887, 0.4726, 0.9647, 0.4714, 0.9946, 0.7194, 0.887, 0.4726, 0.8959, 0.24, 0.9952, 0.2393, 0.9647, 0.4714, 0.6133, 0.65, 0.8019, 0.6399, 0.8018, 0.7382, 0.6124, 0.7651, 0.4052, 0.6465, 0.6133, 0.65, 0.6124, 0.7651, 0.3922, 0.7392, 0.205, 0.6469, 0.4052, 0.6465, 0.3922, 0.7392, 0.216, 0.7822, 0.0, 0.6378, 0.205, 0.6469, 0.216, 0.7822, 0.0004429, 0.7354, 0.8019, 0.6399, 0.8183, 0.639, 0.8182, 0.7359, 0.8018, 0.7382, 0.2275, 0.9226, 0.3797, 0.8359, 0.3806, 0.9036, 0.2283, 1.0, 0.8959, 0.24, 0.887, 0.4726, 0.8194, 0.4726, 0.8273, 0.24, 0.3797, 0.8359, 0.6121, 0.8848, 0.6129, 0.9579, 0.3806, 0.9036, 0.887, 0.4726, 0.8961, 0.7201, 0.8275, 0.7202, 0.8194, 0.4726, 0.6121, 0.8848, 0.8021, 0.8408, 0.8029, 0.9087, 0.6129, 0.9579, 0.8021, 0.8408, 0.8185, 0.837, 0.8194, 0.9045, 0.8029, 0.9087, 0.8952, 0.0, 0.8952, 0.01914, 0.8266, 0.01919, 0.8266, 5.73e-05, 0.001353, 0.8373, 0.2275, 0.9226, 0.2283, 1.0, 0.002195, 0.9049, 0.8952, 0.01914, 0.8959, 0.24, 0.8273, 0.24, 0.8266, 0.01919, 0.8961, 0.7201, 0.8952, 0.9603, 0.8266, 0.9604, 0.8275, 0.7202, 0.9164, 0.9828, 0.9164, 0.9567, 0.9933, 0.9572, 0.9933, 0.9833, 0.9933, 0.9833, 0.9933, 0.9572, 0.9999, 0.9573, 0.9999, 0.9833, 0.6676, 0.9833, 0.6676, 0.9572, 0.7611, 0.9564, 0.7611, 0.9823, 0.7611, 0.9823, 0.7611, 0.9564, 0.8248, 0.9573, 0.8248, 0.9833, 0.8248, 0.9833, 0.8248, 0.9573, 0.9164, 0.9567, 0.9164, 0.9828, 0.9983, 9.733e-07, 0.9983, 0.02711, 0.9917, 0.02711, 0.9917, 9.589e-07, 0.7488, 9.661e-07, 0.7488, 0.02711, 0.6655, 0.02711, 0.6655, 1.024e-06, 0.9917, 9.589e-07, 0.9917, 0.02711, 0.9151, 0.02711, 0.9151, 9.589e-07, 0.9151, 9.589e-07, 0.9151, 0.02711, 0.8331, 0.02711, 0.8331, 0.0, 0.8331, 0.0, 0.8331, 0.02711, 0.7488, 0.02711, 0.7488, 9.661e-07, 0.0, 0.6417, 0.0, 0.5417, 0.05713, 0.6261, 0.05713, 0.6877, 0.08319, 0.5165, 0.1664, 0.5125, 0.1597, 0.6082, 0.1084, 0.6106, 0.2475, 0.5021, 0.32, 0.5448, 0.2544, 0.628, 0.2096, 0.6017, 0.1664, 0.5125, 0.2475, 0.5021, 0.2096, 0.6017, 0.1597, 0.6082, 0.0, 1.0, 0.0, 0.879, 0.05713, 0.8341, 0.05713, 0.9086, 0.3328, 0.879, 0.3328, 1.0, 0.2622, 0.9086, 0.2622, 0.8341, 0.3328, 1.0, 0.2496, 1.0, 0.211, 0.9086, 0.2622, 0.9086, 0.0, 0.879, 0.0, 0.7581, 0.05713, 0.7595, 0.05713, 0.8341, 0.01865, 1.0, 0.0, 1.0, 0.05713, 0.9086, 0.06862, 0.9086, 0.2496, 1.0, 0.1664, 1.0, 0.1597, 0.9086, 0.211, 0.9086, 0.0, 0.7581, 0.0, 0.6417, 0.05713, 0.6877, 0.05713, 0.7595, 0.1664, 1.0, 0.08319, 1.0, 0.1084, 0.9086, 0.1597, 0.9086, 0.32, 0.5448, 0.3294, 0.6419, 0.2602, 0.6879, 0.2544, 0.628, 0.3294, 0.6419, 0.3328, 0.7581, 0.2622, 0.7595, 0.2602, 0.6879, 0.08319, 1.0, 0.01865, 1.0, 0.06862, 0.9086, 0.1084, 0.9086, 0.3328, 0.7581, 0.3328, 0.879, 0.2622, 0.8341, 0.2622, 0.7595, 0.01784, 0.5363, 0.08319, 0.5165, 0.1084, 0.6106, 0.06813, 0.6228, 0.0, 0.5417, 0.01784, 0.5363, 0.06813, 0.6228, 0.05713, 0.6261, 0.1084, 0.6106, 0.1597, 0.6082, 0.1534, 0.6976, 0.132, 0.6986, 0.2544, 0.628, 0.2602, 0.6879, 0.1954, 0.7309, 0.193, 0.7059, 0.1597, 0.6082, 0.2096, 0.6017, 0.1743, 0.6949, 0.1534, 0.6976, 0.2602, 0.6879, 0.2622, 0.7595, 0.1963, 0.7608, 0.1954, 0.7309, 0.2622, 0.9086, 0.211, 0.9086, 0.1748, 0.8231, 0.1963, 0.8231, 0.05713, 0.6877, 0.05713, 0.6261, 0.1106, 0.7051, 0.1106, 0.7308, 0.2622, 0.7595, 0.2622, 0.8341, 0.1963, 0.792, 0.1963, 0.7608, 0.211, 0.9086, 0.1597, 0.9086, 0.1534, 0.8231, 0.1748, 0.8231, 0.2096, 0.6017, 0.2544, 0.628, 0.193, 0.7059, 0.1743, 0.6949, 0.05713, 0.6261, 0.06813, 0.6228, 0.1152, 0.7037, 0.1106, 0.7051, 0.1597, 0.9086, 0.1084, 0.9086, 0.132, 0.8231, 0.1534, 0.8231, 0.2622, 0.8341, 0.2622, 0.9086, 0.1963, 0.8231, 0.1963, 0.792, 0.1084, 0.9086, 0.06862, 0.9086, 0.1154, 0.8231, 0.132, 0.8231, 0.05713, 0.9086, 0.05713, 0.8341, 0.1106, 0.792, 0.1106, 0.8231, 0.06862, 0.9086, 0.05713, 0.9086, 0.1106, 0.8231, 0.1154, 0.8231, 0.05713, 0.8341, 0.05713, 0.7595, 0.1106, 0.7608, 0.1106, 0.792, 0.06813, 0.6228, 0.1084, 0.6106, 0.132, 0.6986, 0.1152, 0.7037, 0.05713, 0.7595, 0.05713, 0.6877, 0.1106, 0.7308, 0.1106, 0.7608, 0.1534, 0.6976, 0.1743, 0.6949, 0.1489, 0.7618, 0.1954, 0.7309, 0.1963, 0.7608, 0.1489, 0.7618, 0.1963, 0.8231, 0.1748, 0.8231, 0.1489, 0.7618, 0.1106, 0.7308, 0.1106, 0.7051, 0.1489, 0.7618, 0.1963, 0.7608, 0.1963, 0.792, 0.1489, 0.7618, 0.1748, 0.8231, 0.1534, 0.8231, 0.1489, 0.7618, 0.1743, 0.6949, 0.193, 0.7059, 0.1489, 0.7618, 0.1106, 0.7051, 0.1152, 0.7037, 0.1489, 0.7618, 0.1534, 0.8231, 0.132, 0.8231, 0.1489, 0.7618, 0.1963, 0.792, 0.1963, 0.8231, 0.1489, 0.7618, 0.132, 0.8231, 0.1154, 0.8231, 0.1489, 0.7618, 0.1106, 0.8231, 0.1106, 0.792, 0.1489, 0.7618, 0.1154, 0.8231, 0.1106, 0.8231, 0.1489, 0.7618, 0.1106, 0.792, 0.1106, 0.7608, 0.1489, 0.7618, 0.1152, 0.7037, 0.132, 0.6986, 0.1489, 0.7618, 0.1106, 0.7608, 0.1106, 0.7308, 0.1489, 0.7618, 0.132, 0.6986, 0.1534, 0.6976, 0.1489, 0.7618, 0.193, 0.7059, 0.1954, 0.7309, 0.1489, 0.7618, 0.6676, 0.8751, 0.6676, 0.996, 0.6093, 0.9034, 0.6093, 0.8296, 0.5844, 0.996, 0.5012, 0.996, 0.5077, 0.9034, 0.5585, 0.9034, 0.6489, 0.996, 0.5844, 0.996, 0.5585, 0.9034, 0.5979, 0.9034, 0.6676, 0.5366, 0.6676, 0.6375, 0.6093, 0.6845, 0.6093, 0.6229, 0.3476, 0.5482, 0.4202, 0.5, 0.4583, 0.6006, 0.414, 0.63, 0.3367, 0.6376, 0.3476, 0.5482, 0.414, 0.63, 0.4073, 0.6846, 0.6676, 0.6375, 0.6676, 0.7541, 0.6093, 0.7557, 0.6093, 0.6845, 0.6497, 0.5318, 0.6676, 0.5366, 0.6093, 0.6229, 0.5984, 0.62, 0.4202, 0.5, 0.5012, 0.5075, 0.5077, 0.6051, 0.4583, 0.6006, 0.6676, 0.7541, 0.6676, 0.8751, 0.6093, 0.8296, 0.6093, 0.7557, 0.5844, 0.5143, 0.6497, 0.5318, 0.5984, 0.62, 0.5585, 0.6093, 0.5012, 0.5075, 0.5844, 0.5143, 0.5585, 0.6093, 0.5077, 0.6051, 0.3328, 0.996, 0.3348, 0.8751, 0.4062, 0.8296, 0.4049, 0.9034, 0.3348, 0.8751, 0.3348, 0.7541, 0.4062, 0.7557, 0.4062, 0.8296, 0.3348, 0.7541, 0.3367, 0.6376, 0.4073, 0.6846, 0.4062, 0.7557, 0.4092, 0.996, 0.3328, 0.996, 0.4049, 0.9034, 0.4516, 0.9034, 0.6676, 0.996, 0.6489, 0.996, 0.5979, 0.9034, 0.6093, 0.9034, 0.5012, 0.996, 0.4092, 0.996, 0.4516, 0.9034, 0.5077, 0.9034, 0.5984, 0.62, 0.6093, 0.6229, 0.5553, 0.703, 0.5508, 0.7018, 0.6093, 0.6845, 0.6093, 0.7557, 0.5553, 0.7572, 0.5553, 0.7281, 0.4516, 0.9034, 0.4049, 0.9034, 0.4719, 0.8174, 0.4909, 0.8174, 0.6093, 0.7557, 0.6093, 0.8296, 0.5553, 0.7873, 0.5553, 0.7572, 0.5077, 0.9034, 0.4516, 0.9034, 0.4909, 0.8174, 0.5138, 0.8174, 0.4049, 0.9034, 0.4062, 0.8296, 0.4724, 0.7873, 0.4719, 0.8174, 0.5585, 0.9034, 0.5077, 0.9034, 0.5138, 0.8174, 0.5345, 0.8174, 0.4062, 0.8296, 0.4062, 0.7557, 0.4724, 0.7572, 0.4724, 0.7873, 0.414, 0.63, 0.4583, 0.6006, 0.4936, 0.6939, 0.4756, 0.7059, 0.6093, 0.9034, 0.5979, 0.9034, 0.5506, 0.8174, 0.5553, 0.8174, 0.4062, 0.7557, 0.4073, 0.6846, 0.4728, 0.7282, 0.4724, 0.7572, 0.4583, 0.6006, 0.5077, 0.6051, 0.5138, 0.6958, 0.4936, 0.6939, 0.6093, 0.8296, 0.6093, 0.9034, 0.5553, 0.8174, 0.5553, 0.7873, 0.5585, 0.6093, 0.5984, 0.62, 0.5508, 0.7018, 0.5345, 0.6975, 0.5077, 0.6051, 0.5585, 0.6093, 0.5345, 0.6975, 0.5138, 0.6958, 0.4073, 0.6846, 0.414, 0.63, 0.4756, 0.7059, 0.4728, 0.7282, 0.5979, 0.9034, 0.5585, 0.9034, 0.5345, 0.8174, 0.5506, 0.8174, 0.6093, 0.6229, 0.6093, 0.6845, 0.5553, 0.7281, 0.5553, 0.703, 0.4909, 0.8174, 0.4719, 0.8174, 0.518, 0.7582, 0.5553, 0.7572, 0.5553, 0.7873, 0.518, 0.7582, 0.5138, 0.8174, 0.4909, 0.8174, 0.518, 0.7582, 0.4719, 0.8174, 0.4724, 0.7873, 0.518, 0.7582, 0.5345, 0.8174, 0.5138, 0.8174, 0.518, 0.7582, 0.4724, 0.7873, 0.4724, 0.7572, 0.518, 0.7582, 0.4756, 0.7059, 0.4936, 0.6939, 0.518, 0.7582, 0.5553, 0.8174, 0.5506, 0.8174, 0.518, 0.7582, 0.4724, 0.7572, 0.4728, 0.7282, 0.518, 0.7582, 0.4936, 0.6939, 0.5138, 0.6958, 0.518, 0.7582, 0.5553, 0.7873, 0.5553, 0.8174, 0.518, 0.7582, 0.5345, 0.6975, 0.5508, 0.7018, 0.518, 0.7582, 0.5138, 0.6958, 0.5345, 0.6975, 0.518, 0.7582, 0.4728, 0.7282, 0.4756, 0.7059, 0.518, 0.7582, 0.5506, 0.8174, 0.5345, 0.8174, 0.518, 0.7582, 0.5553, 0.703, 0.5553, 0.7281, 0.518, 0.7582, 0.5508, 0.7018, 0.5553, 0.703, 0.518, 0.7582, 0.5553, 0.7281, 0.5553, 0.7572, 0.518, 0.7582, 0.819, 0.1689, 0.8194, 0.001381, 0.8194, 0.001381, 0.819, 0.1689, 0.8183, 0.639, 0.8188, 0.4101, 0.8188, 0.4101, 0.8183, 0.639, 0.8188, 0.4101, 0.819, 0.1689, 0.819, 0.1689, 0.8188, 0.4101, 0.8952, 0.0, 0.8266, 5.73e-05, 0.8266, 5.73e-05, 0.8952, 0.0, 0.8182, 0.7359, 0.8183, 0.639, 0.8183, 0.639, 0.8182, 0.7359, 0.8194, 0.9045, 0.8185, 0.837, 0.8185, 0.837, 0.8194, 0.9045, 1.0, 7.922e-05, 0.8952, 0.0, 0.8952, 0.0, 1.0, 7.922e-05, 0.8185, 0.837, 0.8182, 0.7359, 0.8182, 0.7359, 0.8185, 0.837, 0.0, 0.6378, 0.0004429, 0.7354, 0.0004429, 0.7354, 0.0, 0.6378, 0.001156, 0.0, 0.0008178, 0.1675, 0.0008178, 0.1675, 0.001156, 0.0, 0.001353, 0.8373, 0.002195, 0.9049, 0.002195, 0.9049, 0.001353, 0.8373, 0.8952, 0.9603, 1.0, 0.9604, 1.0, 0.9604, 0.8952, 0.9603, 0.0008178, 0.1675, 0.000571, 0.4087, 0.000571, 0.4087, 0.0008178, 0.1675, 0.8266, 0.9604, 0.8952, 0.9603, 0.8952, 0.9603, 0.8266, 0.9604, 0.0004429, 0.7354, 0.001353, 0.8373, 0.001353, 0.8373, 0.0004429, 0.7354, 0.000571, 0.4087, 0.0, 0.6378, 0.0, 0.6378, 0.000571, 0.4087])
me_cube_003.materials.append(mat_rock1)
me_cube_003.materials.append(mat_grass1)
me_cube_003.use_remesh_fix_poles = True
me_cube_003.use_remesh_preserve_attributes = False
me_cube_003.use_mirror_vertex_groups = False
me_cube_003.update()

# ---- objects
ob_cube_001 = bpy.data.objects.new('Cube.001', me_cube_003)

# ---- transforms, parenting, visibility, modifiers, constraints
ob_cube_001.location = (0.0, 0.0, 0.0)
ob_cube_001.lineart.crease_threshold = 0.0
_m = ob_cube_001.modifiers.new('Array', 'ARRAY')
_m.count = 3
_m.constant_offset_displace = (0.0, 0.0, 0.0)
_m.use_merge_vertices = True
_m.merge_threshold = 0.19
_m = ob_cube_001.modifiers.new('Subdivision', 'SUBSURF')
_m.uv_smooth = 'PRESERVE_CORNERS'
_m.render_levels = 1

# ---- collection membership
col_collection.objects.link(ob_cube_001)
def _layer_coll(name, lc=None):
    lc = lc or bpy.context.view_layer.layer_collection
    for c in lc.children:
        if c.name == name: return c
        r = _layer_coll(name, c)
        if r: return r
_layer_coll('Test').exclude = True

# ---- scene / render settings (as saved in the file)
scene.frame_start = 1; scene.frame_end = 250; scene.frame_set(0)
scene.render.engine = 'BLENDER_EEVEE_NEXT'
scene.cycles.use_denoising = False
scene.cycles.samples = 128
scene.cycles.sampling_pattern = 'TABULATED_SOBOL'
scene.cycles.use_adaptive_sampling = False
scene.cycles.use_light_tree = False
scene.view_settings.view_transform = 'Filmic'
bpy.context.view_layer.update()

# ---- added for rendering (the .blend has no active camera and no usable light): camera, sun
cam_auto = bpy.data.cameras.new('AutoCamera')
cam_auto.lens = 50.0
cam_auto.sensor_width = 36.0
cam_auto.clip_end = 1000.0
ob_auto_camera = bpy.data.objects.new('AutoCamera', cam_auto)
scene.collection.objects.link(ob_auto_camera)
ob_auto_camera.location = (8.2468, -7.58169, 5.93312)
ob_auto_camera.rotation_euler = (1.09748, -7.21219e-08, 0.694738)
scene.camera = ob_auto_camera
light_auto_sun = bpy.data.lights.new('AutoSun', 'SUN')
light_auto_sun.energy = 3.0
light_auto_sun.angle = 0.0523599
ob_auto_sun = bpy.data.objects.new('AutoSun', light_auto_sun)
scene.collection.objects.link(ob_auto_sun)
ob_auto_sun.rotation_euler = (0.872665, 0.174533, 0.523599)
bpy.context.view_layer.update()
